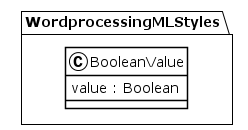

The diagram above was rendered by PlantUML. Its source (embedded in the PNG):
@startuml
!theme plain
package WordprocessingMLStyles {
class BooleanValue {
	 value : Boolean
}
}
@enduml